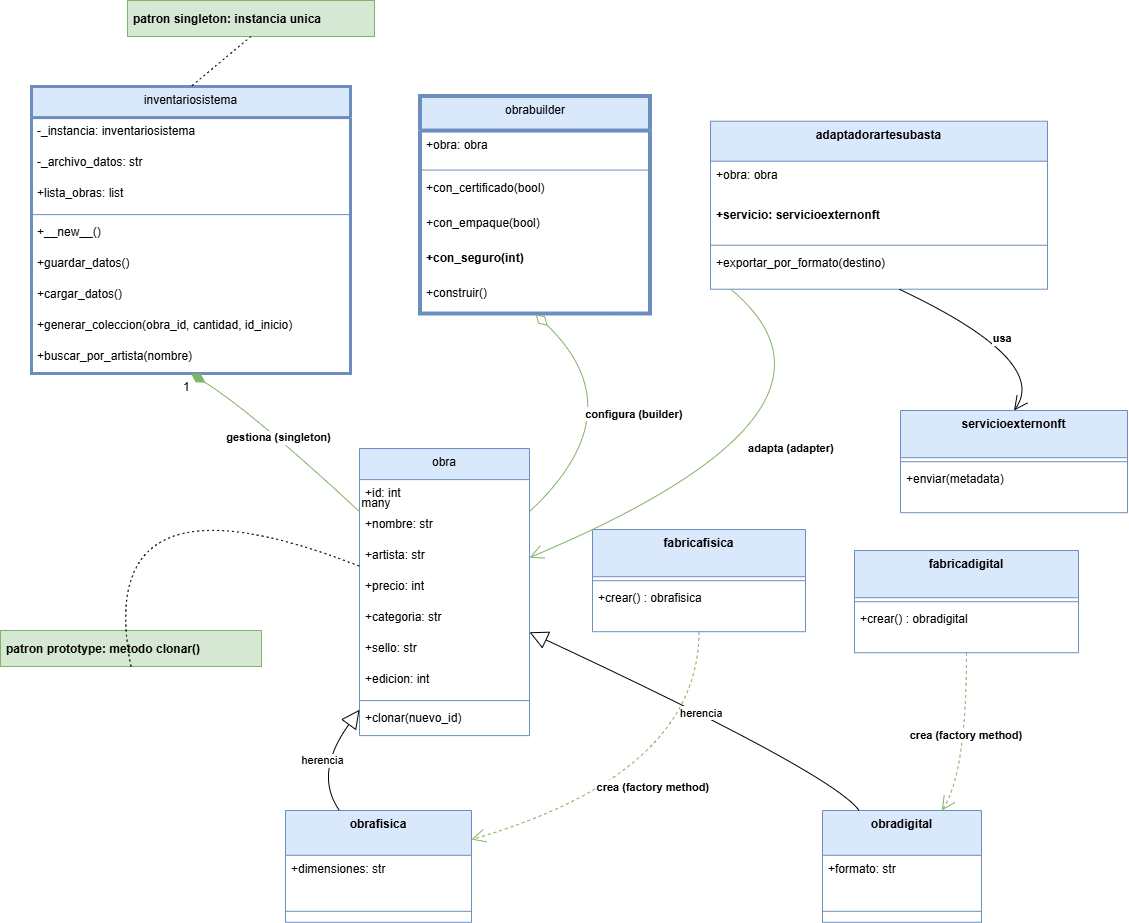

The diagram above was exported from draw.io. Its source (the exported page's mxGraphModel, read from the mxfile embedded in the PNG):
<mxGraphModel dx="1348" dy="718" grid="1" gridSize="10" guides="1" tooltips="1" connect="1" arrows="1" fold="1" page="1" pageScale="1" pageWidth="827" pageHeight="1169" math="0" shadow="0">
  <root>
    <mxCell id="0" />
    <mxCell id="1" parent="0" />
    <mxCell id="xHAyNG8Up3URFm7UFWiy-1" parent="1" style="swimlane;fontStyle=0;align=center;verticalAlign=top;childLayout=stackLayout;horizontal=1;startSize=31.11111111111111;horizontalStack=0;resizeParent=1;resizeParentMax=0;resizeLast=0;collapsible=0;marginBottom=0;fillColor=#dae8fc;strokeColor=#6c8ebf;strokeWidth=3;" value="inventariosistema" vertex="1">
      <mxGeometry height="287.1111111111111" width="319" x="331" y="106" as="geometry" />
    </mxCell>
    <mxCell id="xHAyNG8Up3URFm7UFWiy-2" parent="xHAyNG8Up3URFm7UFWiy-1" style="text;strokeColor=none;fillColor=none;align=left;verticalAlign=top;spacingLeft=4;spacingRight=4;overflow=hidden;rotatable=0;points=[[0,0.5],[1,0.5]];portConstraint=eastwest;fontStyle=0" value="-_instancia: inventariosistema" vertex="1">
      <mxGeometry height="31" width="319" y="31.11111111111111" as="geometry" />
    </mxCell>
    <mxCell id="xHAyNG8Up3URFm7UFWiy-3" parent="xHAyNG8Up3URFm7UFWiy-1" style="text;strokeColor=none;fillColor=none;align=left;verticalAlign=top;spacingLeft=4;spacingRight=4;overflow=hidden;rotatable=0;points=[[0,0.5],[1,0.5]];portConstraint=eastwest;fontStyle=0" value="-_archivo_datos: str" vertex="1">
      <mxGeometry height="31" width="319" y="62.111111111111114" as="geometry" />
    </mxCell>
    <mxCell id="xHAyNG8Up3URFm7UFWiy-4" parent="xHAyNG8Up3URFm7UFWiy-1" style="text;strokeColor=none;fillColor=none;align=left;verticalAlign=top;spacingLeft=4;spacingRight=4;overflow=hidden;rotatable=0;points=[[0,0.5],[1,0.5]];portConstraint=eastwest;fontStyle=0" value="+lista_obras: list" vertex="1">
      <mxGeometry height="31" width="319" y="93.11111111111111" as="geometry" />
    </mxCell>
    <mxCell id="xHAyNG8Up3URFm7UFWiy-5" parent="xHAyNG8Up3URFm7UFWiy-1" style="line;strokeWidth=1;fillColor=none;align=left;verticalAlign=middle;spacingTop=-1;spacingLeft=3;spacingRight=3;rotatable=0;labelPosition=right;points=[];portConstraint=eastwest;strokeColor=inherit;fontStyle=0" vertex="1">
      <mxGeometry height="8" width="319" y="124.11111111111111" as="geometry" />
    </mxCell>
    <mxCell id="xHAyNG8Up3URFm7UFWiy-6" parent="xHAyNG8Up3URFm7UFWiy-1" style="text;strokeColor=none;fillColor=none;align=left;verticalAlign=top;spacingLeft=4;spacingRight=4;overflow=hidden;rotatable=0;points=[[0,0.5],[1,0.5]];portConstraint=eastwest;fontStyle=0" value="+__new__()" vertex="1">
      <mxGeometry height="31" width="319" y="132.11111111111111" as="geometry" />
    </mxCell>
    <mxCell id="xHAyNG8Up3URFm7UFWiy-7" parent="xHAyNG8Up3URFm7UFWiy-1" style="text;strokeColor=none;fillColor=none;align=left;verticalAlign=top;spacingLeft=4;spacingRight=4;overflow=hidden;rotatable=0;points=[[0,0.5],[1,0.5]];portConstraint=eastwest;fontStyle=0" value="+guardar_datos()" vertex="1">
      <mxGeometry height="31" width="319" y="163.11111111111111" as="geometry" />
    </mxCell>
    <mxCell id="xHAyNG8Up3URFm7UFWiy-8" parent="xHAyNG8Up3URFm7UFWiy-1" style="text;strokeColor=none;fillColor=none;align=left;verticalAlign=top;spacingLeft=4;spacingRight=4;overflow=hidden;rotatable=0;points=[[0,0.5],[1,0.5]];portConstraint=eastwest;fontStyle=0" value="+cargar_datos()" vertex="1">
      <mxGeometry height="31" width="319" y="194.11111111111111" as="geometry" />
    </mxCell>
    <mxCell id="xHAyNG8Up3URFm7UFWiy-9" parent="xHAyNG8Up3URFm7UFWiy-1" style="text;strokeColor=none;fillColor=none;align=left;verticalAlign=top;spacingLeft=4;spacingRight=4;overflow=hidden;rotatable=0;points=[[0,0.5],[1,0.5]];portConstraint=eastwest;fontStyle=0" value="+generar_coleccion(obra_id, cantidad, id_inicio)" vertex="1">
      <mxGeometry height="31" width="319" y="225.11111111111111" as="geometry" />
    </mxCell>
    <mxCell id="xHAyNG8Up3URFm7UFWiy-10" parent="xHAyNG8Up3URFm7UFWiy-1" style="text;strokeColor=none;fillColor=none;align=left;verticalAlign=top;spacingLeft=4;spacingRight=4;overflow=hidden;rotatable=0;points=[[0,0.5],[1,0.5]];portConstraint=eastwest;fontStyle=0" value="+buscar_por_artista(nombre)" vertex="1">
      <mxGeometry height="31" width="319" y="256.1111111111111" as="geometry" />
    </mxCell>
    <mxCell id="xHAyNG8Up3URFm7UFWiy-11" parent="1" style="swimlane;fontStyle=0;align=center;verticalAlign=top;childLayout=stackLayout;horizontal=1;startSize=31.11111111111111;horizontalStack=0;resizeParent=1;resizeParentMax=0;resizeLast=0;collapsible=0;marginBottom=0;fillColor=#dae8fc;strokeColor=#6c8ebf;" value="obra" vertex="1">
      <mxGeometry height="287.1111111111111" width="170" x="659" y="468" as="geometry" />
    </mxCell>
    <mxCell id="xHAyNG8Up3URFm7UFWiy-12" parent="xHAyNG8Up3URFm7UFWiy-11" style="text;strokeColor=none;fillColor=none;align=left;verticalAlign=top;spacingLeft=4;spacingRight=4;overflow=hidden;rotatable=0;points=[[0,0.5],[1,0.5]];portConstraint=eastwest;fontStyle=0" value="+id: int" vertex="1">
      <mxGeometry height="31" width="170" y="31.11111111111111" as="geometry" />
    </mxCell>
    <mxCell id="xHAyNG8Up3URFm7UFWiy-13" parent="xHAyNG8Up3URFm7UFWiy-11" style="text;strokeColor=none;fillColor=none;align=left;verticalAlign=top;spacingLeft=4;spacingRight=4;overflow=hidden;rotatable=0;points=[[0,0.5],[1,0.5]];portConstraint=eastwest;fontStyle=0" value="+nombre: str" vertex="1">
      <mxGeometry height="31" width="170" y="62.111111111111114" as="geometry" />
    </mxCell>
    <mxCell id="xHAyNG8Up3URFm7UFWiy-14" parent="xHAyNG8Up3URFm7UFWiy-11" style="text;strokeColor=none;fillColor=none;align=left;verticalAlign=top;spacingLeft=4;spacingRight=4;overflow=hidden;rotatable=0;points=[[0,0.5],[1,0.5]];portConstraint=eastwest;fontStyle=0" value="+artista: str" vertex="1">
      <mxGeometry height="31" width="170" y="93.11111111111111" as="geometry" />
    </mxCell>
    <mxCell id="xHAyNG8Up3URFm7UFWiy-15" parent="xHAyNG8Up3URFm7UFWiy-11" style="text;strokeColor=none;fillColor=none;align=left;verticalAlign=top;spacingLeft=4;spacingRight=4;overflow=hidden;rotatable=0;points=[[0,0.5],[1,0.5]];portConstraint=eastwest;" value="+precio: int" vertex="1">
      <mxGeometry height="31" width="170" y="124.11111111111111" as="geometry" />
    </mxCell>
    <mxCell id="xHAyNG8Up3URFm7UFWiy-16" parent="xHAyNG8Up3URFm7UFWiy-11" style="text;strokeColor=none;fillColor=none;align=left;verticalAlign=top;spacingLeft=4;spacingRight=4;overflow=hidden;rotatable=0;points=[[0,0.5],[1,0.5]];portConstraint=eastwest;" value="+categoria: str" vertex="1">
      <mxGeometry height="31" width="170" y="155.11111111111111" as="geometry" />
    </mxCell>
    <mxCell id="xHAyNG8Up3URFm7UFWiy-17" parent="xHAyNG8Up3URFm7UFWiy-11" style="text;strokeColor=none;fillColor=none;align=left;verticalAlign=top;spacingLeft=4;spacingRight=4;overflow=hidden;rotatable=0;points=[[0,0.5],[1,0.5]];portConstraint=eastwest;" value="+sello: str" vertex="1">
      <mxGeometry height="31" width="170" y="186.11111111111111" as="geometry" />
    </mxCell>
    <mxCell id="xHAyNG8Up3URFm7UFWiy-18" parent="xHAyNG8Up3URFm7UFWiy-11" style="text;strokeColor=none;fillColor=none;align=left;verticalAlign=top;spacingLeft=4;spacingRight=4;overflow=hidden;rotatable=0;points=[[0,0.5],[1,0.5]];portConstraint=eastwest;" value="+edicion: int" vertex="1">
      <mxGeometry height="31" width="170" y="217.11111111111111" as="geometry" />
    </mxCell>
    <mxCell id="xHAyNG8Up3URFm7UFWiy-19" parent="xHAyNG8Up3URFm7UFWiy-11" style="line;strokeWidth=1;fillColor=none;align=left;verticalAlign=middle;spacingTop=-1;spacingLeft=3;spacingRight=3;rotatable=0;labelPosition=right;points=[];portConstraint=eastwest;strokeColor=inherit;" vertex="1">
      <mxGeometry height="8" width="170" y="248.11111111111111" as="geometry" />
    </mxCell>
    <mxCell id="xHAyNG8Up3URFm7UFWiy-20" parent="xHAyNG8Up3URFm7UFWiy-11" style="text;strokeColor=none;fillColor=none;align=left;verticalAlign=top;spacingLeft=4;spacingRight=4;overflow=hidden;rotatable=0;points=[[0,0.5],[1,0.5]];portConstraint=eastwest;" value="+clonar(nuevo_id)" vertex="1">
      <mxGeometry height="31" width="170" y="256.1111111111111" as="geometry" />
    </mxCell>
    <mxCell id="xHAyNG8Up3URFm7UFWiy-21" parent="1" style="swimlane;fontStyle=1;align=center;verticalAlign=top;childLayout=stackLayout;horizontal=1;startSize=44.8;horizontalStack=0;resizeParent=1;resizeParentMax=0;resizeLast=0;collapsible=0;marginBottom=0;fillColor=#dae8fc;strokeColor=#6c8ebf;" value="obrafisica" vertex="1">
      <mxGeometry height="111.8" width="186" x="585" y="830" as="geometry" />
    </mxCell>
    <mxCell id="xHAyNG8Up3URFm7UFWiy-22" parent="xHAyNG8Up3URFm7UFWiy-21" style="text;strokeColor=none;fillColor=none;align=left;verticalAlign=top;spacingLeft=4;spacingRight=4;overflow=hidden;rotatable=0;points=[[0,0.5],[1,0.5]];portConstraint=eastwest;" value="+dimensiones: str" vertex="1">
      <mxGeometry height="45" width="186" y="44.8" as="geometry" />
    </mxCell>
    <mxCell id="xHAyNG8Up3URFm7UFWiy-23" parent="xHAyNG8Up3URFm7UFWiy-21" style="line;strokeWidth=1;fillColor=none;align=left;verticalAlign=middle;spacingTop=-1;spacingLeft=3;spacingRight=3;rotatable=0;labelPosition=right;points=[];portConstraint=eastwest;strokeColor=inherit;" vertex="1">
      <mxGeometry height="22" width="186" y="89.8" as="geometry" />
    </mxCell>
    <mxCell id="xHAyNG8Up3URFm7UFWiy-24" parent="1" style="swimlane;fontStyle=1;align=center;verticalAlign=top;childLayout=stackLayout;horizontal=1;startSize=44.8;horizontalStack=0;resizeParent=1;resizeParentMax=0;resizeLast=0;collapsible=0;marginBottom=0;fillColor=#dae8fc;strokeColor=#6c8ebf;" value="obradigital" vertex="1">
      <mxGeometry height="111.8" width="159" x="1122" y="830" as="geometry" />
    </mxCell>
    <mxCell id="xHAyNG8Up3URFm7UFWiy-25" parent="xHAyNG8Up3URFm7UFWiy-24" style="text;strokeColor=none;fillColor=none;align=left;verticalAlign=top;spacingLeft=4;spacingRight=4;overflow=hidden;rotatable=0;points=[[0,0.5],[1,0.5]];portConstraint=eastwest;" value="+formato: str" vertex="1">
      <mxGeometry height="45" width="159" y="44.8" as="geometry" />
    </mxCell>
    <mxCell id="xHAyNG8Up3URFm7UFWiy-26" parent="xHAyNG8Up3URFm7UFWiy-24" style="line;strokeWidth=1;fillColor=none;align=left;verticalAlign=middle;spacingTop=-1;spacingLeft=3;spacingRight=3;rotatable=0;labelPosition=right;points=[];portConstraint=eastwest;strokeColor=inherit;" vertex="1">
      <mxGeometry height="22" width="159" y="89.8" as="geometry" />
    </mxCell>
    <mxCell id="xHAyNG8Up3URFm7UFWiy-27" parent="1" style="swimlane;fontStyle=0;align=center;verticalAlign=top;childLayout=stackLayout;horizontal=1;startSize=34.666666666666664;horizontalStack=0;resizeParent=1;resizeParentMax=0;resizeLast=0;collapsible=0;marginBottom=0;fillColor=#dae8fc;strokeColor=#6c8ebf;strokeWidth=4;" value="obrabuilder" vertex="1">
      <mxGeometry height="217.66666666666666" width="230" x="720" y="115.89" as="geometry" />
    </mxCell>
    <mxCell id="xHAyNG8Up3URFm7UFWiy-28" parent="xHAyNG8Up3URFm7UFWiy-27" style="text;strokeColor=none;fillColor=none;align=left;verticalAlign=top;spacingLeft=4;spacingRight=4;overflow=hidden;rotatable=0;points=[[0,0.5],[1,0.5]];portConstraint=eastwest;fontStyle=0" value="+obra: obra" vertex="1">
      <mxGeometry height="35" width="230" y="34.666666666666664" as="geometry" />
    </mxCell>
    <mxCell id="xHAyNG8Up3URFm7UFWiy-29" parent="xHAyNG8Up3URFm7UFWiy-27" style="line;strokeWidth=1;fillColor=none;align=left;verticalAlign=middle;spacingTop=-1;spacingLeft=3;spacingRight=3;rotatable=0;labelPosition=right;points=[];portConstraint=eastwest;strokeColor=inherit;fontStyle=0" vertex="1">
      <mxGeometry height="8" width="230" y="69.66666666666666" as="geometry" />
    </mxCell>
    <mxCell id="xHAyNG8Up3URFm7UFWiy-30" parent="xHAyNG8Up3URFm7UFWiy-27" style="text;strokeColor=none;fillColor=none;align=left;verticalAlign=top;spacingLeft=4;spacingRight=4;overflow=hidden;rotatable=0;points=[[0,0.5],[1,0.5]];portConstraint=eastwest;fontStyle=0" value="+con_certificado(bool)" vertex="1">
      <mxGeometry height="35" width="230" y="77.66666666666666" as="geometry" />
    </mxCell>
    <mxCell id="xHAyNG8Up3URFm7UFWiy-31" parent="xHAyNG8Up3URFm7UFWiy-27" style="text;strokeColor=none;fillColor=none;align=left;verticalAlign=top;spacingLeft=4;spacingRight=4;overflow=hidden;rotatable=0;points=[[0,0.5],[1,0.5]];portConstraint=eastwest;fontStyle=0" value="+con_empaque(bool)" vertex="1">
      <mxGeometry height="35" width="230" y="112.66666666666666" as="geometry" />
    </mxCell>
    <mxCell id="xHAyNG8Up3URFm7UFWiy-32" parent="xHAyNG8Up3URFm7UFWiy-27" style="text;strokeColor=none;fillColor=none;align=left;verticalAlign=top;spacingLeft=4;spacingRight=4;overflow=hidden;rotatable=0;points=[[0,0.5],[1,0.5]];portConstraint=eastwest;fontStyle=1" value="+con_seguro(int)" vertex="1">
      <mxGeometry height="35" width="230" y="147.66666666666666" as="geometry" />
    </mxCell>
    <mxCell id="xHAyNG8Up3URFm7UFWiy-33" parent="xHAyNG8Up3URFm7UFWiy-27" style="text;strokeColor=none;fillColor=none;align=left;verticalAlign=top;spacingLeft=4;spacingRight=4;overflow=hidden;rotatable=0;points=[[0,0.5],[1,0.5]];portConstraint=eastwest;fontStyle=0" value="+construir()" vertex="1">
      <mxGeometry height="35" width="230" y="182.66666666666666" as="geometry" />
    </mxCell>
    <mxCell id="xHAyNG8Up3URFm7UFWiy-34" parent="1" style="swimlane;fontStyle=1;align=center;verticalAlign=top;childLayout=stackLayout;horizontal=1;startSize=47.2;horizontalStack=0;resizeParent=1;resizeParentMax=0;resizeLast=0;collapsible=0;marginBottom=0;fillColor=#dae8fc;strokeColor=#6c8ebf;" value="fabricafisica" vertex="1">
      <mxGeometry height="102.2" width="213" x="892" y="549" as="geometry" />
    </mxCell>
    <mxCell id="xHAyNG8Up3URFm7UFWiy-35" parent="xHAyNG8Up3URFm7UFWiy-34" style="line;strokeWidth=1;fillColor=none;align=left;verticalAlign=middle;spacingTop=-1;spacingLeft=3;spacingRight=3;rotatable=0;labelPosition=right;points=[];portConstraint=eastwest;strokeColor=inherit;" vertex="1">
      <mxGeometry height="8" width="213" y="47.2" as="geometry" />
    </mxCell>
    <mxCell id="xHAyNG8Up3URFm7UFWiy-36" parent="xHAyNG8Up3URFm7UFWiy-34" style="text;strokeColor=none;fillColor=none;align=left;verticalAlign=top;spacingLeft=4;spacingRight=4;overflow=hidden;rotatable=0;points=[[0,0.5],[1,0.5]];portConstraint=eastwest;" value="+crear() : obrafisica" vertex="1">
      <mxGeometry height="47" width="213" y="55.2" as="geometry" />
    </mxCell>
    <mxCell id="xHAyNG8Up3URFm7UFWiy-37" parent="1" style="swimlane;fontStyle=1;align=center;verticalAlign=top;childLayout=stackLayout;horizontal=1;startSize=47.2;horizontalStack=0;resizeParent=1;resizeParentMax=0;resizeLast=0;collapsible=0;marginBottom=0;fillColor=#dae8fc;strokeColor=#6c8ebf;" value="fabricadigital" vertex="1">
      <mxGeometry height="102.2" width="224" x="1154" y="570" as="geometry" />
    </mxCell>
    <mxCell id="xHAyNG8Up3URFm7UFWiy-38" parent="xHAyNG8Up3URFm7UFWiy-37" style="line;strokeWidth=1;fillColor=none;align=left;verticalAlign=middle;spacingTop=-1;spacingLeft=3;spacingRight=3;rotatable=0;labelPosition=right;points=[];portConstraint=eastwest;strokeColor=inherit;" vertex="1">
      <mxGeometry height="8" width="224" y="47.2" as="geometry" />
    </mxCell>
    <mxCell id="xHAyNG8Up3URFm7UFWiy-39" parent="xHAyNG8Up3URFm7UFWiy-37" style="text;strokeColor=none;fillColor=none;align=left;verticalAlign=top;spacingLeft=4;spacingRight=4;overflow=hidden;rotatable=0;points=[[0,0.5],[1,0.5]];portConstraint=eastwest;" value="+crear() : obradigital" vertex="1">
      <mxGeometry height="47" width="224" y="55.2" as="geometry" />
    </mxCell>
    <mxCell id="xHAyNG8Up3URFm7UFWiy-40" parent="1" style="swimlane;fontStyle=1;align=center;verticalAlign=top;childLayout=stackLayout;horizontal=1;startSize=40;horizontalStack=0;resizeParent=1;resizeParentMax=0;resizeLast=0;collapsible=0;marginBottom=0;fillColor=#dae8fc;strokeColor=#6c8ebf;" value="adaptadorartesubasta" vertex="1">
      <mxGeometry height="168" width="337" x="1010" y="140.72" as="geometry" />
    </mxCell>
    <mxCell id="xHAyNG8Up3URFm7UFWiy-41" parent="xHAyNG8Up3URFm7UFWiy-40" style="text;strokeColor=none;fillColor=none;align=left;verticalAlign=top;spacingLeft=4;spacingRight=4;overflow=hidden;rotatable=0;points=[[0,0.5],[1,0.5]];portConstraint=eastwest;" value="+obra: obra" vertex="1">
      <mxGeometry height="40" width="337" y="40" as="geometry" />
    </mxCell>
    <mxCell id="xHAyNG8Up3URFm7UFWiy-42" parent="xHAyNG8Up3URFm7UFWiy-40" style="text;strokeColor=none;fillColor=none;align=left;verticalAlign=top;spacingLeft=4;spacingRight=4;overflow=hidden;rotatable=0;points=[[0,0.5],[1,0.5]];portConstraint=eastwest;fontStyle=1" value="+servicio: servicioexternonft" vertex="1">
      <mxGeometry height="40" width="337" y="80" as="geometry" />
    </mxCell>
    <mxCell id="xHAyNG8Up3URFm7UFWiy-43" parent="xHAyNG8Up3URFm7UFWiy-40" style="line;strokeWidth=1;fillColor=none;align=left;verticalAlign=middle;spacingTop=-1;spacingLeft=3;spacingRight=3;rotatable=0;labelPosition=right;points=[];portConstraint=eastwest;strokeColor=inherit;" vertex="1">
      <mxGeometry height="8" width="337" y="120" as="geometry" />
    </mxCell>
    <mxCell id="xHAyNG8Up3URFm7UFWiy-44" parent="xHAyNG8Up3URFm7UFWiy-40" style="text;strokeColor=none;fillColor=none;align=left;verticalAlign=top;spacingLeft=4;spacingRight=4;overflow=hidden;rotatable=0;points=[[0,0.5],[1,0.5]];portConstraint=eastwest;" value="+exportar_por_formato(destino)" vertex="1">
      <mxGeometry height="40" width="337" y="128" as="geometry" />
    </mxCell>
    <mxCell id="xHAyNG8Up3URFm7UFWiy-45" parent="1" style="swimlane;fontStyle=1;align=center;verticalAlign=top;childLayout=stackLayout;horizontal=1;startSize=47.2;horizontalStack=0;resizeParent=1;resizeParentMax=0;resizeLast=0;collapsible=0;marginBottom=0;fillColor=#dae8fc;strokeColor=#6c8ebf;" value="servicioexternonft" vertex="1">
      <mxGeometry height="102.2" width="227" x="1200" y="430" as="geometry" />
    </mxCell>
    <mxCell id="xHAyNG8Up3URFm7UFWiy-46" parent="xHAyNG8Up3URFm7UFWiy-45" style="line;strokeWidth=1;fillColor=none;align=left;verticalAlign=middle;spacingTop=-1;spacingLeft=3;spacingRight=3;rotatable=0;labelPosition=right;points=[];portConstraint=eastwest;strokeColor=inherit;" vertex="1">
      <mxGeometry height="8" width="227" y="47.2" as="geometry" />
    </mxCell>
    <mxCell id="xHAyNG8Up3URFm7UFWiy-47" parent="xHAyNG8Up3URFm7UFWiy-45" style="text;strokeColor=none;fillColor=none;align=left;verticalAlign=top;spacingLeft=4;spacingRight=4;overflow=hidden;rotatable=0;points=[[0,0.5],[1,0.5]];portConstraint=eastwest;" value="+enviar(metadata)" vertex="1">
      <mxGeometry height="47" width="227" y="55.2" as="geometry" />
    </mxCell>
    <mxCell id="xHAyNG8Up3URFm7UFWiy-48" parent="1" style="align=left;spacingLeft=4;fillColor=#d5e8d4;strokeColor=#82b366;fontStyle=1" value="patron prototype: metodo clonar()" vertex="1">
      <mxGeometry height="36" width="261" x="300" y="650" as="geometry" />
    </mxCell>
    <mxCell id="xHAyNG8Up3URFm7UFWiy-49" parent="1" style="align=left;spacingLeft=4;fillColor=#d5e8d4;strokeColor=#82b366;fontStyle=1" value="patron singleton: instancia unica" vertex="1">
      <mxGeometry height="36" width="247" x="427" y="20" as="geometry" />
    </mxCell>
    <mxCell id="xHAyNG8Up3URFm7UFWiy-50" edge="1" parent="1" source="xHAyNG8Up3URFm7UFWiy-48" style="curved=1;dashed=1;dashPattern=2 3;startArrow=none;endArrow=none;fillColor=none;;exitX=0.5;exitY=1;entryX=0;entryY=0.41;rounded=0;fontStyle=0" target="xHAyNG8Up3URFm7UFWiy-11" value="">
      <mxGeometry relative="1" as="geometry">
        <Array as="points">
          <mxPoint x="390" y="480" />
        </Array>
      </mxGeometry>
    </mxCell>
    <mxCell id="xHAyNG8Up3URFm7UFWiy-51" edge="1" parent="1" source="xHAyNG8Up3URFm7UFWiy-49" style="curved=1;dashed=1;dashPattern=2 3;startArrow=none;endArrow=none;fillColor=none;;exitX=0.5;exitY=1;entryX=0.5;entryY=0;rounded=0;fontStyle=0" target="xHAyNG8Up3URFm7UFWiy-1" value="">
      <mxGeometry relative="1" as="geometry">
        <Array as="points" />
      </mxGeometry>
    </mxCell>
    <mxCell id="xHAyNG8Up3URFm7UFWiy-52" edge="1" parent="1" source="xHAyNG8Up3URFm7UFWiy-11" style="curved=1;startArrow=block;startSize=16;startFill=0;endArrow=none;exitX=0;exitY=0.91;entryX=0.29;entryY=0;rounded=0;" target="xHAyNG8Up3URFm7UFWiy-21" value="herencia">
      <mxGeometry relative="1" as="geometry">
        <Array as="points">
          <mxPoint x="613" y="793" />
        </Array>
      </mxGeometry>
    </mxCell>
    <mxCell id="xHAyNG8Up3URFm7UFWiy-53" edge="1" parent="1" source="xHAyNG8Up3URFm7UFWiy-11" style="curved=1;startArrow=block;startSize=16;startFill=0;endArrow=none;exitX=1;exitY=0.64;entryX=0.23;entryY=0;rounded=0;" target="xHAyNG8Up3URFm7UFWiy-24" value="herencia">
      <mxGeometry relative="1" as="geometry">
        <Array as="points">
          <mxPoint x="1132" y="793" />
        </Array>
      </mxGeometry>
    </mxCell>
    <mxCell id="xHAyNG8Up3URFm7UFWiy-54" edge="1" parent="1" source="xHAyNG8Up3URFm7UFWiy-1" style="curved=1;startArrow=diamondThin;startSize=14;startFill=1;endArrow=none;exitX=0.5;exitY=1;entryX=0;entryY=0.22;rounded=0;fillColor=#d5e8d4;strokeColor=#82b366;fontStyle=1" target="xHAyNG8Up3URFm7UFWiy-11" value="gestiona (singleton)">
      <mxGeometry relative="1" as="geometry">
        <Array as="points">
          <mxPoint x="551" y="431" />
        </Array>
      </mxGeometry>
    </mxCell>
    <mxCell id="xHAyNG8Up3URFm7UFWiy-55" parent="xHAyNG8Up3URFm7UFWiy-54" style="edgeLabel;resizable=0;labelBackgroundColor=none;fontSize=12;align=right;verticalAlign=top;fontStyle=0" value="1" vertex="1">
      <mxGeometry relative="1" x="-1" as="geometry" />
    </mxCell>
    <mxCell id="xHAyNG8Up3URFm7UFWiy-56" parent="xHAyNG8Up3URFm7UFWiy-54" style="edgeLabel;resizable=0;labelBackgroundColor=none;fontSize=12;align=left;verticalAlign=bottom;fontStyle=0" value="many" vertex="1">
      <mxGeometry relative="1" x="1" as="geometry" />
    </mxCell>
    <mxCell id="xHAyNG8Up3URFm7UFWiy-57" edge="1" parent="1" source="xHAyNG8Up3URFm7UFWiy-34" style="curved=1;dashed=1;startArrow=none;endArrow=open;endSize=12;exitX=0.5;exitY=1;entryX=1;entryY=0.26;rounded=0;fillColor=#d5e8d4;strokeColor=#82b366;fontStyle=1" target="xHAyNG8Up3URFm7UFWiy-21" value="crea (factory method)">
      <mxGeometry relative="1" as="geometry">
        <Array as="points">
          <mxPoint x="998" y="793" />
        </Array>
      </mxGeometry>
    </mxCell>
    <mxCell id="xHAyNG8Up3URFm7UFWiy-58" edge="1" parent="1" source="xHAyNG8Up3URFm7UFWiy-37" style="curved=1;dashed=1;startArrow=none;endArrow=open;endSize=12;exitX=0.5;exitY=1;entryX=0.75;entryY=0;rounded=0;fillColor=#d5e8d4;strokeColor=#82b366;fontStyle=1" target="xHAyNG8Up3URFm7UFWiy-24" value="crea (factory method)">
      <mxGeometry relative="1" as="geometry">
        <Array as="points">
          <mxPoint x="1266" y="793" />
        </Array>
      </mxGeometry>
    </mxCell>
    <mxCell id="xHAyNG8Up3URFm7UFWiy-59" edge="1" parent="1" source="xHAyNG8Up3URFm7UFWiy-27" style="curved=1;startArrow=diamondThin;startSize=14;startFill=0;endArrow=none;exitX=0.5;exitY=1;entryX=1;entryY=0.22;rounded=0;fillColor=#d5e8d4;strokeColor=#82b366;fontStyle=1" target="xHAyNG8Up3URFm7UFWiy-11" value="configura (builder)">
      <mxGeometry relative="1" as="geometry">
        <Array as="points">
          <mxPoint x="936" y="431" />
        </Array>
      </mxGeometry>
    </mxCell>
    <mxCell id="xHAyNG8Up3URFm7UFWiy-60" edge="1" parent="1" source="xHAyNG8Up3URFm7UFWiy-40" style="curved=1;startArrow=none;endArrow=open;endSize=12;exitX=0.06;exitY=1;entryX=1;entryY=0.38;rounded=0;fillColor=#d5e8d4;strokeColor=#82b366;fontStyle=1" target="xHAyNG8Up3URFm7UFWiy-11" value="adapta (adapter)">
      <mxGeometry relative="1" as="geometry">
        <Array as="points">
          <mxPoint x="1177" y="431" />
        </Array>
      </mxGeometry>
    </mxCell>
    <mxCell id="xHAyNG8Up3URFm7UFWiy-61" edge="1" parent="1" source="xHAyNG8Up3URFm7UFWiy-40" style="curved=1;startArrow=none;endArrow=open;endSize=12;exitX=0.56;exitY=1;entryX=0.5;entryY=0;rounded=0;fontStyle=1" target="xHAyNG8Up3URFm7UFWiy-45" value="usa">
      <mxGeometry relative="1" as="geometry">
        <Array as="points">
          <mxPoint x="1350" y="380" />
        </Array>
      </mxGeometry>
    </mxCell>
  </root>
</mxGraphModel>